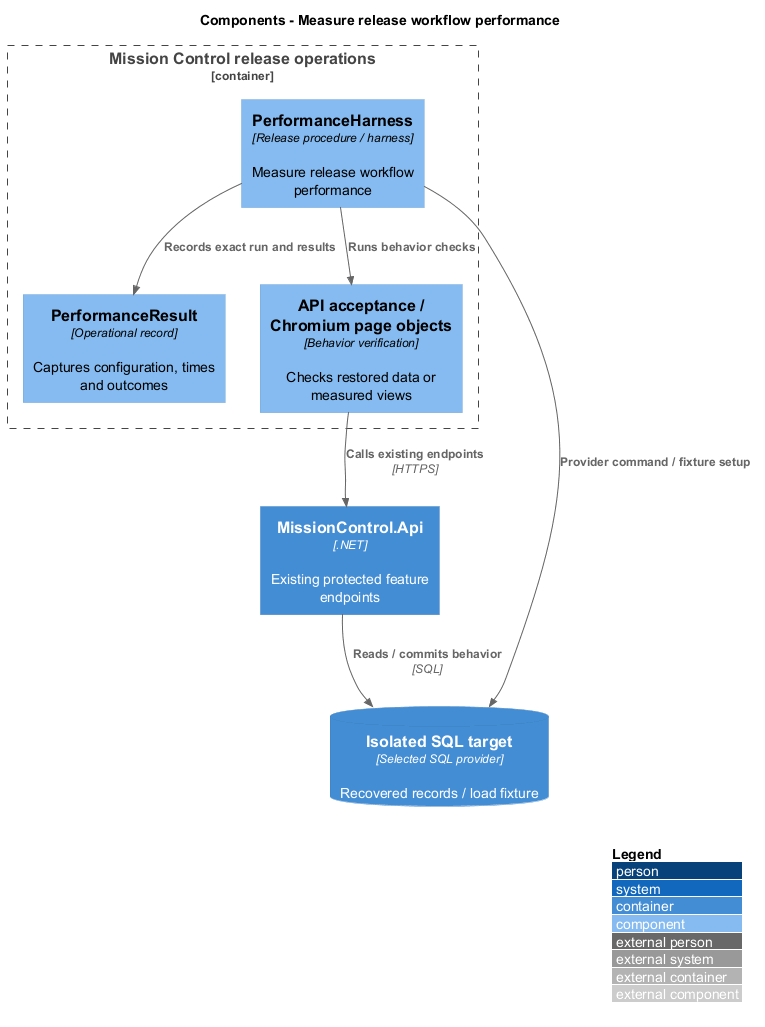

The diagram above was rendered by PlantUML. Its source (embedded in the PNG):
@startuml
!include <C4/C4_Component>
LAYOUT_WITH_LEGEND()
title Components - Measure release workflow performance
Container_Boundary(release, "Mission Control release operations") {
  Component(procedure, "PerformanceHarness", "Release procedure / harness", "Measure release workflow performance")
  Component(manifest, "PerformanceResult", "Operational record", "Captures configuration, times and outcomes")
  Component(verification, "API acceptance / Chromium page objects", "Behavior verification", "Checks restored data or measured views")
}
Container(api, "MissionControl.Api", ".NET", "Existing protected feature endpoints")
ContainerDb(db, "Isolated SQL target", "Selected SQL provider", "Recovered records / load fixture")
Rel(procedure, manifest, "Records exact run and results")
Rel(procedure, db, "Provider command / fixture setup")
Rel(procedure, verification, "Runs behavior checks")
Rel(verification, api, "Calls existing endpoints", "HTTPS")
Rel(api, db, "Reads / commits behavior", "SQL")
@enduml